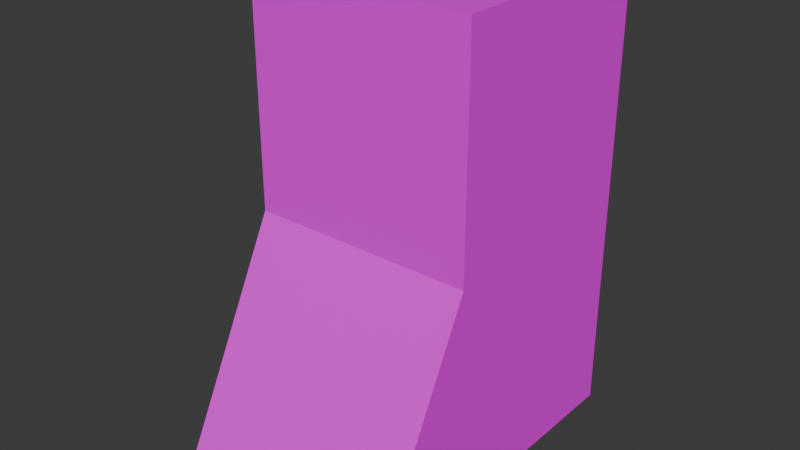 # Source: leg.blend  (saved by Blender 4.1.24; exported with 4.5.12 LTS)
import bpy
from mathutils import Matrix  # noqa: F401  (used for matrix-valued properties, if any)

bpy.ops.wm.read_factory_settings(use_empty=True)
scene = bpy.context.scene
scene.name = 'Scene'

# ---- collections
col_collection = bpy.data.collections.new('Collection'); scene.collection.children.link(col_collection)

# ---- images (referenced by path relative to the original .blend; pixels are not part of the script)
import os
ASSET_DIR = os.environ.get("B2B_ASSET_DIR", "")  # directory of the original .blend (textures are referenced by path, not embedded)
HERE = os.path.dirname(os.path.abspath(__file__))  # packed textures are extracted next to this script under _unpacked/

def load_image(name, relpath, width, height, colorspace="sRGB"):
    """Load a texture the original file referenced (path relative to the .blend, or extracted next to this script)."""
    p = next((c for c in (os.path.join(HERE, relpath), os.path.join(ASSET_DIR, relpath)) if relpath and os.path.exists(c)), "")
    if p:
        img = bpy.data.images.load(p, check_existing=True)
        img.name = name
    else:  # same state as the original file: an image datablock whose file is absent (Cycles renders it pink)
        img = bpy.data.images.new(name, width, height)
        img.source = "FILE"
        img.filepath = "//" + (relpath or name)
    img.colorspace_settings.name = colorspace
    return img
img_player_png = load_image('player.png', 'player.png', 1024, 1024, 'sRGB')

# ---- materials (node trees are filled in below, after node groups)
mat_material = bpy.data.materials.new('Material')
mat_material.alpha_threshold = 0.0
mat_material.use_transparent_shadow = False
mat_material.roughness = 0.5
mat_material.line_color = (0.0, 0.0, 0.0, 1.0)

# ---- material node trees
mat_material.use_nodes = True; mat_material.node_tree.nodes.clear()
_N = mat_material.node_tree.nodes; _L = mat_material.node_tree.links
n0 = _N.new('ShaderNodeOutputMaterial'); n0.name = 'Material Output'; n0.location = (300, 300)
n1 = _N.new('ShaderNodeBsdfPrincipled'); n1.name = 'Principled BSDF'; n1.location = (10, 300)
n1.inputs[3].default_value = 1.45
n2 = _N.new('ShaderNodeTexImage'); n2.name = 'Image Texture'; n2.location = (-280, 280)
n2.image = img_player_png
n2.interpolation = 'Closest'
_L.new(n1.outputs[0], n0.inputs[0])
_L.new(n2.outputs[0], n1.inputs[0])
n0.is_active_output = True

# ---- world
world_world = bpy.data.worlds.new('World'); scene.world = world_world
world_world.use_nodes = True; world_world.node_tree.nodes.clear()
_N = world_world.node_tree.nodes; _L = world_world.node_tree.links
n0 = _N.new('ShaderNodeOutputWorld'); n0.name = 'World Output'; n0.location = (300, 300)
n1 = _N.new('ShaderNodeBackground'); n1.name = 'Background'; n1.location = (10, 300)
n1.inputs[0].default_value = (0.05088, 0.05088, 0.05088, 1.0)
_L.new(n1.outputs[0], n0.inputs[0])
n0.is_active_output = True
world_world.color = (0.05088, 0.05088, 0.05088)
world_world.use_sun_shadow = False
world_world.sun_shadow_jitter_overblur = 0.0

# ---- meshes
me_cube = bpy.data.meshes.new('Cube')
me_cube.from_pydata([(-1.133, -0.5333, 1.0), (-1.133, -1.533, -1.0), (-1.133, 1.467, 1.0), (-1.133, 1.467, -1.0), (0.8667, -0.5333, 1.0), (0.8667, -1.533, -1.0), (0.8667, 1.467, 1.0), (0.8667, 1.467, -1.0), (-1.133, -0.5333, 0.0), (0.8667, 1.467, 0.0), (-1.133, 1.467, 0.0), (0.8667, -0.5333, 0.0), (-1.133, -0.5333, 0.5), (0.8667, 0.4667, 1.0), (0.8667, -0.03333, -1.0)], [], [(4, 2, 0), (2, 9, 10), (6, 11, 9), (1, 7, 14, 5), (0, 10, 8, 12), (4, 8, 11), (11, 1, 5), (8, 3, 1), (7, 11, 5, 14), (10, 7, 3), (4, 13, 6, 2), (2, 6, 9), (6, 13, 4, 11), (1, 3, 7), (0, 2, 10), (4, 0, 12, 8), (11, 8, 1), (8, 10, 3), (7, 9, 11), (10, 9, 7)])
_uv = me_cube.uv_layers.new(name='UVMap')
_uv.uv.foreach_set('vector', [0.1875, 0.7188, 0.125, 0.6562, 0.1875, 0.6562, 0.25, 0.75, 0.125, 0.6406, 0.25, 0.6406, 0.0, 0.75, 0.125, 0.6406, 0.0, 0.6406, 0.0625, 0.875, 0.0, 1.0, 0.0, 0.9375, 0.0, 0.875, 0.125, 0.75, 0.0, 0.6406, 0.125, 0.6406, 0.125, 0.6875, 0.0625, 1.0, 0.1875, 0.875, 0.0625, 0.875, 0.0625, 0.875, 0.1875, 0.75, 0.0625, 0.75, 0.125, 0.6406, 0.0, 0.5, 0.1875, 0.5, 0.0, 0.5, 0.125, 0.6406, 0.1875, 0.5, 0.09375, 0.5, 0.25, 0.6406, 0.125, 0.5, 0.25, 0.5, 0.1875, 0.7188, 0.1562, 0.7188, 0.125, 0.7188, 0.125, 0.6562, 0.25, 0.75, 0.125, 0.75, 0.125, 0.6406, 0.0, 0.75, 0.0625, 0.75, 0.125, 0.75, 0.125, 0.6406, 0.0625, 0.875, 0.0625, 1.0, 0.0, 1.0, 0.125, 0.75, 0.0, 0.75, 0.0, 0.6406, 0.0625, 1.0, 0.1875, 1.0, 0.1875, 0.9375, 0.1875, 0.875, 0.0625, 0.875, 0.1875, 0.875, 0.1875, 0.75, 0.125, 0.6406, 0.0, 0.6406, 0.0, 0.5, 0.0, 0.5, 0.0, 0.6406, 0.125, 0.6406, 0.25, 0.6406, 0.125, 0.6406, 0.125, 0.5])
me_cube.materials.append(mat_material)
me_cube.use_mirror_vertex_groups = False
me_cube.update()

# ---- objects
ob_cube = bpy.data.objects.new('Cube', me_cube)

# ---- transforms, parenting, visibility, modifiers, constraints
ob_cube.location = (0.0, 0.0, 0.0)
ob_cube.scale = (0.5, 0.5, 1.0)
ob_cube.lock_rotations_4d = False
ob_cube.empty_display_type = 'ARROWS'
ob_cube.lineart.crease_threshold = 0.0

# ---- collection membership
col_collection.objects.link(ob_cube)

# ---- scene / render settings (as saved in the file)
scene.frame_start = 1; scene.frame_end = 250; scene.frame_set(1)
scene.render.engine = 'BLENDER_EEVEE_NEXT'
scene.cycles.sampling_pattern = 'TABULATED_SOBOL'
scene.eevee.ray_tracing_options.trace_max_roughness = 0.0
bpy.context.view_layer.update()

# ---- added for rendering (the .blend has no active camera and no usable light): camera, sun
cam_auto = bpy.data.cameras.new('AutoCamera')
cam_auto.lens = 50.0
cam_auto.sensor_width = 36.0
cam_auto.clip_end = 1000.0
ob_auto_camera = bpy.data.objects.new('AutoCamera', cam_auto)
scene.collection.objects.link(ob_auto_camera)
ob_auto_camera.location = (2.42458, -3.00616, 1.99299)
ob_auto_camera.rotation_euler = (1.09748, -7.21219e-08, 0.694738)
scene.camera = ob_auto_camera
light_auto_sun = bpy.data.lights.new('AutoSun', 'SUN')
light_auto_sun.energy = 3.0
light_auto_sun.angle = 0.0523599
ob_auto_sun = bpy.data.objects.new('AutoSun', light_auto_sun)
scene.collection.objects.link(ob_auto_sun)
ob_auto_sun.rotation_euler = (0.872665, 0.174533, 0.523599)
bpy.context.view_layer.update()
